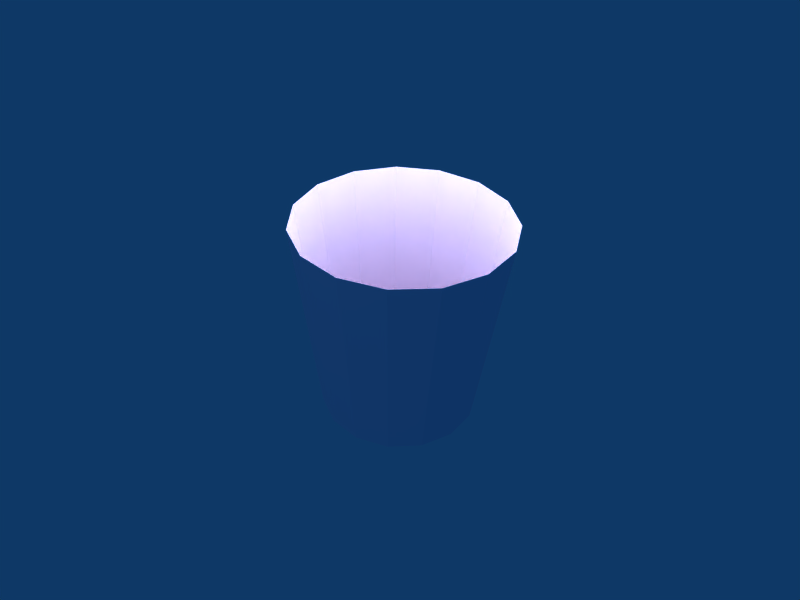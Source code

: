 # Source: copo.blend  (saved by Blender 2.36.0; exported with 4.5.12 LTS)
import bpy
from mathutils import Matrix  # noqa: F401  (used for matrix-valued properties, if any)

bpy.ops.wm.read_factory_settings(use_empty=True)
scene = bpy.context.scene
scene.name = 'Scene'

# ---- collections
col_collection_1 = bpy.data.collections.new('Collection 1'); scene.collection.children.link(col_collection_1)

# ---- materials (node trees are filled in below, after node groups)
mat_material = bpy.data.materials.new('Material')
mat_material.alpha_threshold = 0.0
mat_material.diffuse_color = (1.0, 0.9054, 0.9801, 1.0)
mat_material.roughness = 0.5
mat_material.line_color = (0.0, 0.0, 0.0, 1.0)

# ---- material node trees

# ---- world
world_world = bpy.data.worlds.new('World'); scene.world = world_world
world_world.color = (0.05656, 0.2208, 0.4)
world_world.use_sun_shadow = False
world_world.sun_shadow_jitter_overblur = 0.0
world_world.cycles.sampling_method = 'MANUAL'
world_world.cycles.sample_map_resolution = 256

# ---- cameras
cam_camera = bpy.data.cameras.new('Camera')
cam_camera.passepartout_alpha = 0.2
cam_camera.clip_end = 100.0
cam_camera.lens = 35.0
cam_camera.ortho_scale = 7.314
cam_camera.show_passepartout = False
cam_camera.show_safe_areas = True
cam_camera.dof.focus_distance = 0.0
cam_camera.dof.aperture_fstop = 128.0

# ---- lights
light_lamp = bpy.data.lights.new('Lamp', 'POINT')
light_lamp.transmission_factor = 0.0
light_lamp.energy = 100.0
light_lamp.shadow_buffer_clip_start = 0.5
light_lamp.shadow_soft_size = 1.0
light_lamp.shadow_maximum_resolution = 0.006
light_lamp.use_absolute_resolution = True
light_lamp.cycles.use_multiple_importance_sampling = False
light_spot = bpy.data.lights.new('Spot', 'POINT')
light_spot.transmission_factor = 0.0
light_spot.cutoff_distance = 30.0
light_spot.energy = 100.0
light_spot.shadow_buffer_clip_start = 8.0
light_spot.shadow_soft_size = 1.0
light_spot.shadow_maximum_resolution = 0.006
light_spot.use_absolute_resolution = True
light_spot.cycles.use_multiple_importance_sampling = False

# ---- meshes
me_cylinder_001 = bpy.data.meshes.new('Cylinder.001')
me_cylinder_001.from_pydata([(1.0, 1.0, -1.0), (1.32, 0.5068, -1.0), (1.412, -0.07401, -1.0), (1.26, -0.642, -1.0), (0.89, -1.099, -1.0), (0.366, -1.366, -1.0), (-0.2212, -1.397, -1.0), (-0.7702, -1.186, -1.0), (-1.186, -0.7702, -1.0), (-1.397, -0.2212, -1.0), (-1.366, 0.366, -1.0), (-1.099, 0.89, -1.0), (-0.642, 1.26, -1.0), (-0.07401, 1.412, -1.0), (0.5068, 1.32, -1.0), (0.759, 0.7557, 1.783), (1.001, 0.3823, 1.783), (1.071, -0.05747, 1.783), (0.9559, -0.4875, 1.783), (0.6757, -0.8335, 1.783), (0.279, -1.036, 1.783), (-0.1656, -1.059, 1.783), (-0.5813, -0.8994, 1.783), (-0.8961, -0.5846, 1.783), (-1.056, -0.1689, 1.783), (-1.032, 0.2757, 1.783), (-0.8302, 0.6724, 1.783), (-0.4842, 0.9526, 1.783), (-0.05416, 1.068, 1.783), (0.3856, 0.9981, 1.783), (0.001879, -0.001435, 1.783)], [], [(30, 16, 15), (30, 17, 16), (30, 18, 17), (30, 19, 18), (30, 20, 19), (30, 21, 20), (30, 22, 21), (30, 23, 22), (30, 24, 23), (30, 25, 24), (30, 26, 25), (30, 27, 26), (30, 28, 27), (30, 29, 28), (30, 15, 29), (0, 15, 16, 1), (1, 16, 17, 2), (2, 17, 18, 3), (3, 18, 19, 4), (4, 19, 20, 5), (5, 20, 21, 6), (6, 21, 22, 7), (7, 22, 23, 8), (8, 23, 24, 9), (9, 24, 25, 10), (10, 25, 26, 11), (11, 26, 27, 12), (12, 27, 28, 13), (13, 28, 29, 14), (15, 0, 14, 29)])
me_cylinder_001.materials.append(mat_material)
me_cylinder_001.use_remesh_preserve_volume = False
me_cylinder_001.use_remesh_preserve_attributes = False
me_cylinder_001.use_mirror_vertex_groups = False
me_cylinder_001.update()

# ---- objects
ob_lamp_001 = bpy.data.objects.new('Lamp.001', light_lamp)
ob_cylinder = bpy.data.objects.new('Cylinder', me_cylinder_001)
ob_lamp = bpy.data.objects.new('Lamp', light_spot)
ob_camera = bpy.data.objects.new('Camera', cam_camera)

# ---- transforms, parenting, visibility, modifiers, constraints
ob_lamp_001.location = (0.01094, -0.03073, 1.836)
ob_lamp_001.rotation_euler = (1.571, -0.0, -0.0)
ob_lamp_001.lock_rotations_4d = False
ob_lamp_001.empty_display_type = 'ARROWS'
ob_lamp_001.color = (0.0, 0.0, 0.0, 1.0)
ob_lamp_001.lineart.crease_threshold = 0.0
ob_cylinder.location = (-1.179e-18, -0.02764, -3.779e-18)
ob_cylinder.rotation_euler = (-3.146, -3.483e-17, 2.689e-16)
ob_cylinder.lock_rotations_4d = False
ob_cylinder.empty_display_type = 'ARROWS'
ob_cylinder.color = (0.0, 0.0, 0.0, 1.0)
ob_cylinder.lineart.crease_threshold = 0.0
ob_lamp.location = (-9.524e-16, -10.0, 7.0)
ob_lamp.rotation_euler = (0.8296, 9.588e-09, -2.436e-09)
ob_lamp.lock_rotations_4d = False
ob_lamp.empty_display_type = 'ARROWS'
ob_lamp.color = (0.0, 0.0, 0.0, 0.0)
ob_lamp.lineart.crease_threshold = 0.0
ob_camera.location = (6.283, -5.0, 5.867)
ob_camera.rotation_euler = (0.9238, -0.02162, 0.9207)
ob_camera.lock_rotations_4d = False
ob_camera.empty_display_type = 'ARROWS'
ob_camera.color = (0.0, 0.0, 0.0, 0.0)
ob_camera.display_type = 'WIRE'
ob_camera.lineart.crease_threshold = 0.0

# ---- collection membership
col_collection_1.objects.link(ob_lamp_001)
col_collection_1.objects.link(ob_cylinder)
col_collection_1.objects.link(ob_lamp)
col_collection_1.objects.link(ob_camera)

# ---- scene / render settings (as saved in the file)
scene.camera = ob_camera
scene.frame_start = 1; scene.frame_end = 250; scene.frame_set(1)
scene.render.engine = 'BLENDER_EEVEE_NEXT'
scene.render.image_settings.file_format = 'JPEG'
scene.render.image_settings.color_mode = 'RGB'
scene.render.image_settings.compression = 90
scene.render.resolution_x = 640
scene.render.resolution_y = 480
scene.render.resolution_percentage = 50
scene.render.pixel_aspect_x = 100.0
scene.render.pixel_aspect_y = 100.0
scene.render.fps = 25
scene.render.dither_intensity = 0.0
scene.render.use_compositing = False
scene.render.use_sequencer = False
scene.render.bake_bias = 0.0
scene.render.use_stamp_time = False
scene.render.use_stamp_date = False
scene.render.use_stamp_frame = False
scene.render.use_stamp_camera = False
scene.render.use_stamp_scene = False
scene.render.use_stamp_filename = False
scene.render.use_stamp_render_time = False
scene.render.stamp_font_size = 0
scene.cycles.use_denoising = False
scene.cycles.samples = 10
scene.cycles.sampling_pattern = 'TABULATED_SOBOL'
scene.cycles.light_sampling_threshold = 0.0
scene.cycles.use_adaptive_sampling = False
scene.cycles.use_light_tree = False
scene.cycles.blur_glossy = 0.0
scene.cycles.volume_bounces = 1
scene.cycles.pixel_filter_type = 'GAUSSIAN'
scene.cycles.sample_clamp_indirect = 0.0
scene.view_settings.view_transform = 'Raw'
bpy.context.view_layer.update()
